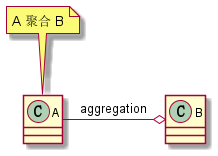

The diagram above was rendered by PlantUML. Its source (embedded in the PNG):
@startuml

class A
class B

note top of A : A 聚合 B

A -right-o B : aggregation

@enduml